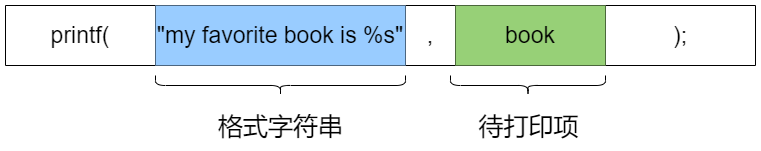

The diagram above was exported from draw.io. Its source (the exported page's mxGraphModel, read from the mxfile embedded in the PNG):
<mxGraphModel dx="1050" dy="669" grid="1" gridSize="10" guides="1" tooltips="1" connect="1" arrows="1" fold="1" page="1" pageScale="1" pageWidth="1169" pageHeight="827" math="0" shadow="0">
  <root>
    <mxCell id="0" />
    <mxCell id="1" parent="0" />
    <mxCell id="g2bj4d4L_TVfZS8E6zXl-1" value="" style="shape=table;startSize=0;container=1;collapsible=0;childLayout=tableLayout;" vertex="1" parent="1">
      <mxGeometry x="140" y="110" width="750" height="60" as="geometry" />
    </mxCell>
    <mxCell id="g2bj4d4L_TVfZS8E6zXl-2" value="" style="shape=tableRow;horizontal=0;startSize=0;swimlaneHead=0;swimlaneBody=0;strokeColor=inherit;top=0;left=0;bottom=0;right=0;collapsible=0;dropTarget=0;fillColor=none;points=[[0,0.5],[1,0.5]];portConstraint=eastwest;" vertex="1" parent="g2bj4d4L_TVfZS8E6zXl-1">
      <mxGeometry width="750" height="60" as="geometry" />
    </mxCell>
    <mxCell id="g2bj4d4L_TVfZS8E6zXl-3" value="&lt;font style=&quot;font-size: 23px;&quot;&gt;printf(&lt;/font&gt;" style="shape=partialRectangle;html=1;whiteSpace=wrap;connectable=0;strokeColor=inherit;overflow=hidden;fillColor=none;top=0;left=0;bottom=0;right=0;pointerEvents=1;" vertex="1" parent="g2bj4d4L_TVfZS8E6zXl-2">
      <mxGeometry width="150" height="60" as="geometry">
        <mxRectangle width="150" height="60" as="alternateBounds" />
      </mxGeometry>
    </mxCell>
    <mxCell id="g2bj4d4L_TVfZS8E6zXl-4" value="&lt;span style=&quot;font-size: 23px;&quot;&gt;&quot;my favorite book is %s&quot;&lt;/span&gt;" style="shape=partialRectangle;html=1;whiteSpace=wrap;connectable=0;strokeColor=inherit;overflow=hidden;fillColor=#99CCFF;top=0;left=0;bottom=0;right=0;pointerEvents=1;" vertex="1" parent="g2bj4d4L_TVfZS8E6zXl-2">
      <mxGeometry x="150" width="250" height="60" as="geometry">
        <mxRectangle width="250" height="60" as="alternateBounds" />
      </mxGeometry>
    </mxCell>
    <mxCell id="g2bj4d4L_TVfZS8E6zXl-5" value="&lt;font style=&quot;font-size: 23px;&quot;&gt;,&lt;/font&gt;" style="shape=partialRectangle;html=1;whiteSpace=wrap;connectable=0;strokeColor=inherit;overflow=hidden;fillColor=none;top=0;left=0;bottom=0;right=0;pointerEvents=1;" vertex="1" parent="g2bj4d4L_TVfZS8E6zXl-2">
      <mxGeometry x="400" width="50" height="60" as="geometry">
        <mxRectangle width="50" height="60" as="alternateBounds" />
      </mxGeometry>
    </mxCell>
    <mxCell id="g2bj4d4L_TVfZS8E6zXl-6" value="&lt;font style=&quot;font-size: 23px;&quot;&gt;book&lt;/font&gt;" style="shape=partialRectangle;html=1;whiteSpace=wrap;connectable=0;strokeColor=inherit;overflow=hidden;fillColor=#97D077;top=0;left=0;bottom=0;right=0;pointerEvents=1;" vertex="1" parent="g2bj4d4L_TVfZS8E6zXl-2">
      <mxGeometry x="450" width="150" height="60" as="geometry">
        <mxRectangle width="150" height="60" as="alternateBounds" />
      </mxGeometry>
    </mxCell>
    <mxCell id="g2bj4d4L_TVfZS8E6zXl-7" value="&lt;font style=&quot;font-size: 23px;&quot;&gt;);&lt;/font&gt;" style="shape=partialRectangle;html=1;whiteSpace=wrap;connectable=0;strokeColor=inherit;overflow=hidden;fillColor=none;top=0;left=0;bottom=0;right=0;pointerEvents=1;" vertex="1" parent="g2bj4d4L_TVfZS8E6zXl-2">
      <mxGeometry x="600" width="150" height="60" as="geometry">
        <mxRectangle width="150" height="60" as="alternateBounds" />
      </mxGeometry>
    </mxCell>
    <mxCell id="g2bj4d4L_TVfZS8E6zXl-8" value="" style="shape=curlyBracket;whiteSpace=wrap;html=1;rounded=1;labelPosition=left;verticalLabelPosition=middle;align=right;verticalAlign=middle;rotation=-90;" vertex="1" parent="1">
      <mxGeometry x="405" y="65" width="20" height="250" as="geometry" />
    </mxCell>
    <mxCell id="g2bj4d4L_TVfZS8E6zXl-9" value="&lt;span style=&quot;font-size: 25px;&quot;&gt;格式字符串&lt;/span&gt;" style="text;html=1;align=center;verticalAlign=middle;resizable=0;points=[];autosize=1;strokeColor=none;fillColor=none;" vertex="1" parent="1">
      <mxGeometry x="340" y="210" width="150" height="40" as="geometry" />
    </mxCell>
    <mxCell id="g2bj4d4L_TVfZS8E6zXl-10" value="" style="shape=curlyBracket;whiteSpace=wrap;html=1;rounded=1;labelPosition=left;verticalLabelPosition=middle;align=right;verticalAlign=middle;rotation=-90;" vertex="1" parent="1">
      <mxGeometry x="652.5" y="112.5" width="20" height="155" as="geometry" />
    </mxCell>
    <mxCell id="g2bj4d4L_TVfZS8E6zXl-11" value="&lt;span style=&quot;font-size: 25px;&quot;&gt;待打印项&lt;/span&gt;" style="text;html=1;align=center;verticalAlign=middle;resizable=0;points=[];autosize=1;strokeColor=none;fillColor=none;" vertex="1" parent="1">
      <mxGeometry x="602.5" y="210" width="120" height="40" as="geometry" />
    </mxCell>
  </root>
</mxGraphModel>